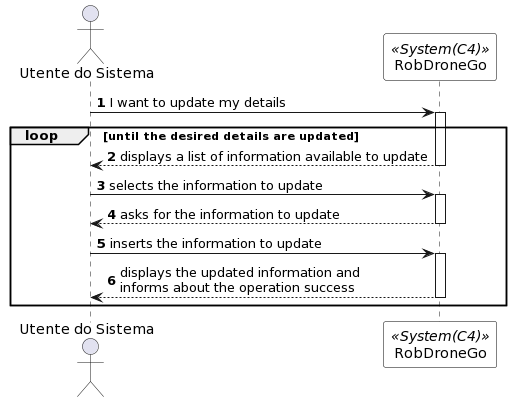

The diagram above was rendered by PlantUML. Its source (embedded in the PNG):
@startuml
autonumber

skinparam sequence {
ParticipantBorderColor black
ParticipantBackgroundColor white
}

actor "Utente do Sistema" as US
participant RobDroneGo as system <<System(C4)>>


US -> system: I want to update my details
activate system

loop until the desired details are updated

system --> US: displays a list of information available to update
deactivate system

US -> system: selects the information to update
activate system

system --> US: asks for the information to update
deactivate system

US -> system: inserts the information to update
activate system

system --> US: displays the updated information and \ninforms about the operation success
deactivate system

end loop

deactivate system
deactivate US
@enduml